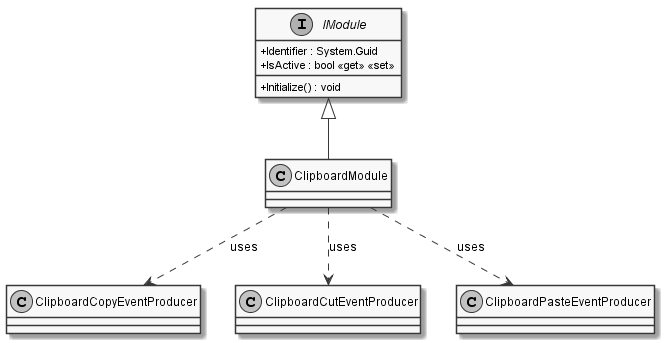

The diagram above was rendered by PlantUML. Its source (embedded in the PNG):
@startuml
skinparam monochrome true
skinparam classAttributeIconSize 0

class ClipboardModule {
}


interface IModule {
    + Identifier : System.Guid
    + IsActive : bool <<get>> <<set>>
    + Initialize() : void
}

IModule <|-- ClipboardModule
ClipboardModule ..> ClipboardCopyEventProducer : "uses"
ClipboardModule ..> ClipboardCutEventProducer : "uses"
ClipboardModule ..> ClipboardPasteEventProducer : "uses"
@enduml